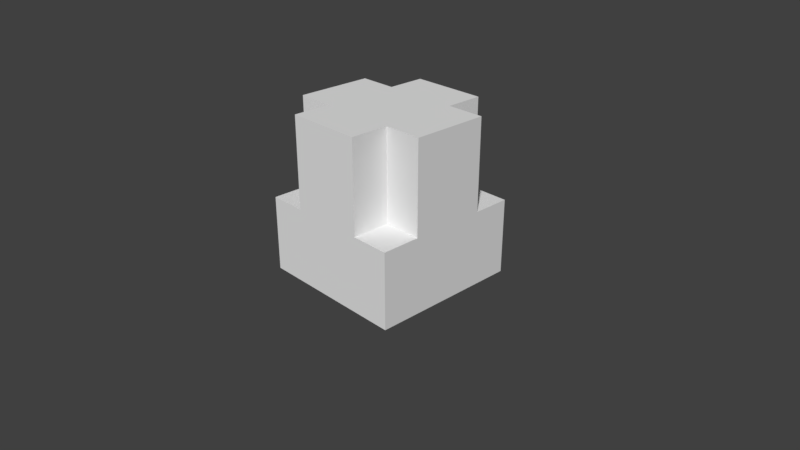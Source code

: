 # Source: 5.20.blend  (saved by Blender 2.79.0; exported with 4.5.12 LTS)
import bpy
from mathutils import Matrix  # noqa: F401  (used for matrix-valued properties, if any)

bpy.ops.wm.read_factory_settings(use_empty=True)
scene = bpy.context.scene
scene.name = 'Scene'

# ---- collections
col_collection_1 = bpy.data.collections.new('Collection 1'); scene.collection.children.link(col_collection_1)

# ---- world
world_world = bpy.data.worlds.new('World'); scene.world = world_world
world_world.color = (0.05088, 0.05088, 0.05088)
world_world.use_sun_shadow = False
world_world.sun_shadow_jitter_overblur = 0.0
world_world.cycles.sampling_method = 'MANUAL'

# ---- cameras
cam_camera = bpy.data.cameras.new('Camera')
cam_camera.clip_end = 100.0
cam_camera.lens = 35.0
cam_camera.sensor_width = 32.0
cam_camera.sensor_height = 18.0
cam_camera.ortho_scale = 7.314
cam_camera.dof.focus_distance = 0.0
cam_camera.dof.aperture_fstop = 128.0

# ---- meshes
me_cube_001 = bpy.data.meshes.new('Cube.001')
me_cube_001.from_pydata([(-1.0, -1.0, -0.501), (-1.0, -1.0, 0.501), (-1.0, 1.0, -0.501), (-1.0, 1.0, 0.501), (1.0, -1.0, -0.501), (1.0, -1.0, 0.501), (1.0, 1.0, -0.501), (1.0, 1.0, 0.501), (-1.0, 0.0, -0.501), (-1.0, -1.0, 0.0), (-1.0, 0.0, 0.501), (-1.0, 1.0, 0.0), (0.0, 1.0, -0.501), (0.0, 1.0, 0.501), (1.0, 1.0, 0.0), (1.0, 0.0, -0.501), (1.0, 0.0, 0.501), (1.0, -1.0, 0.0), (0.0, -1.0, -0.501), (0.0, -1.0, 0.501), (0.0, 0.0, -0.501), (0.0, -1.0, 0.0), (1.0, 0.0, 0.0), (0.0, 1.0, 0.0), (-1.0, 0.0, 0.0), (-1.0, -0.5, -0.501), (-1.0, -1.0, 0.2505), (-1.0, 0.5, 0.501), (-1.0, 1.0, -0.2505), (-0.5, 1.0, -0.501), (0.5, 1.0, 0.501), (1.0, 1.0, -0.2505), (1.0, 0.5, -0.501), (1.0, -0.5, 0.501), (1.0, -1.0, -0.2505), (0.5, -1.0, -0.501), (-0.5, -1.0, 0.501), (-1.0, 0.5, -0.501), (-1.0, -1.0, -0.2505), (-1.0, -0.5, 0.501), (-1.0, 1.0, 0.2505), (0.5, 1.0, -0.501), (-0.5, 1.0, 0.501), (1.0, 1.0, 0.2505), (1.0, -0.5, -0.501), (1.0, 0.5, 0.501), (1.0, -1.0, 0.2505), (-0.5, -1.0, -0.501), (0.5, -1.0, 0.501), (0.0, -0.5, -0.501), (0.0, 0.5, -0.501), (-0.5, 0.0, -0.501), (0.5, 0.0, -0.501), (-0.5, -1.0, 0.0), (0.5, -1.0, 0.0), (0.0, -1.0, -0.2505), (0.0, -1.0, 0.2505), (1.0, -0.5, 0.0), (1.0, 0.5, 0.0), (1.0, 0.0, -0.2505), (1.0, 0.0, 0.2505), (0.5, 1.0, 0.0), (-0.5, 1.0, 0.0), (0.0, 1.0, -0.2505), (0.0, 1.0, 0.2505), (-1.0, 0.5, 0.0), (-1.0, -0.5, 0.0), (-1.0, 0.0, -0.2505), (-1.0, 0.0, 0.2505), (-1.0, -0.5, 0.2505), (-1.0, -0.5, -0.2505), (-1.0, 0.5, -0.2505), (-0.5, 1.0, 0.2505), (-0.5, 1.0, -0.2505), (0.5, 1.0, -0.2505), (1.0, 0.5, 0.2505), (1.0, 0.5, -0.2505), (1.0, -0.5, -0.2505), (0.5, -1.0, 0.2505), (0.5, -1.0, -0.2505), (-0.5, -1.0, -0.2505), (0.5, 0.5, -0.501), (-0.5, 0.5, -0.501), (-0.5, -0.5, -0.501), (-0.5, 0.5, 0.501), (0.5, 0.5, 0.501), (0.5, -0.5, 0.501), (-0.5, -0.5, 0.501), (0.5, -0.5, -0.501), (-0.5, -1.0, 0.2505), (1.0, -0.5, 0.2505), (0.5, 1.0, 0.2505), (-1.0, 0.5, 0.2505), (-1.0, 0.0, 1.702), (0.0, 1.0, 1.702), (1.0, 0.0, 1.702), (0.0, -1.0, 1.702), (0.0, 0.0, 1.702), (-1.0, 0.5, 1.702), (0.5, 1.0, 1.702), (1.0, -0.5, 1.702), (-0.5, -1.0, 1.702), (-1.0, -0.5, 1.702), (-0.5, 1.0, 1.702), (1.0, 0.5, 1.702), (0.5, -1.0, 1.702), (0.0, -0.5, 1.702), (0.0, 0.5, 1.702), (0.5, 0.0, 1.702), (-0.5, 0.0, 1.702), (-0.5, 0.5, 1.702), (0.5, 0.5, 1.702), (0.5, -0.5, 1.702), (-0.5, -0.5, 1.702)], [], [(92, 27, 3, 40), (91, 30, 7, 43), (90, 33, 5, 46), (89, 36, 1, 26), (88, 44, 4, 35), (87, 39, 1, 36), (42, 84, 110, 103), (48, 86, 112, 105), (30, 13, 94, 99), (83, 49, 18, 47), (82, 50, 20, 51), (81, 32, 15, 52), (80, 53, 9, 38), (79, 54, 21, 55), (78, 48, 19, 56), (77, 57, 17, 34), (76, 58, 22, 59), (75, 45, 16, 60), (74, 61, 14, 31), (73, 62, 23, 63), (72, 42, 13, 64), (71, 65, 11, 28), (70, 66, 24, 67), (69, 39, 10, 68), (66, 69, 68, 24), (9, 26, 69, 66), (26, 1, 39, 69), (25, 70, 67, 8), (0, 38, 70, 25), (38, 9, 66, 70), (37, 71, 28, 2), (8, 67, 71, 37), (67, 24, 65, 71), (62, 72, 64, 23), (11, 40, 72, 62), (40, 3, 42, 72), (29, 73, 63, 12), (2, 28, 73, 29), (28, 11, 62, 73), (41, 74, 31, 6), (12, 63, 74, 41), (63, 23, 61, 74), (58, 75, 60, 22), (14, 43, 75, 58), (43, 7, 45, 75), (32, 76, 59, 15), (6, 31, 76, 32), (31, 14, 58, 76), (44, 77, 34, 4), (15, 59, 77, 44), (59, 22, 57, 77), (54, 78, 56, 21), (17, 46, 78, 54), (46, 5, 48, 78), (35, 79, 55, 18), (4, 34, 79, 35), (34, 17, 54, 79), (47, 80, 38, 0), (18, 55, 80, 47), (55, 21, 53, 80), (50, 81, 52, 20), (12, 41, 81, 50), (41, 6, 32, 81), (37, 82, 51, 8), (2, 29, 82, 37), (29, 12, 50, 82), (25, 83, 47, 0), (8, 51, 83, 25), (51, 20, 49, 83), (19, 48, 105, 96), (39, 87, 113, 102), (42, 3, 27, 84), (36, 19, 96, 101), (7, 30, 85, 45), (10, 39, 102, 93), (33, 86, 48, 5), (45, 85, 111, 104), (27, 10, 93, 98), (85, 30, 99, 111), (16, 45, 104, 95), (87, 36, 101, 113), (49, 88, 35, 18), (20, 52, 88, 49), (52, 15, 44, 88), (53, 89, 26, 9), (21, 56, 89, 53), (56, 19, 36, 89), (57, 90, 46, 17), (22, 60, 90, 57), (60, 16, 33, 90), (61, 91, 43, 14), (23, 64, 91, 61), (64, 13, 30, 91), (65, 92, 40, 11), (24, 68, 92, 65), (68, 10, 27, 92), (112, 106, 96, 105), (111, 107, 97, 108), (110, 98, 93, 109), (107, 110, 109, 97), (94, 103, 110, 107), (104, 111, 108, 95), (99, 94, 107, 111), (95, 108, 112, 100), (108, 97, 106, 112), (106, 113, 101, 96), (97, 109, 113, 106), (109, 93, 102, 113), (13, 42, 103, 94), (86, 33, 100, 112), (84, 27, 98, 110), (33, 16, 95, 100)])
me_cube_001.use_remesh_preserve_volume = False
me_cube_001.use_remesh_preserve_attributes = False
me_cube_001.use_mirror_vertex_groups = False
me_cube_001.update()

# ---- objects
ob_cube_001 = bpy.data.objects.new('Cube.001', me_cube_001)
ob_camera = bpy.data.objects.new('Camera', cam_camera)

# ---- transforms, parenting, visibility, modifiers, constraints
ob_cube_001.location = (0.2589, 0.1261, 0.3287)
ob_cube_001.lineart.crease_threshold = 0.0
ob_camera.location = (7.481, -6.508, 5.344)
ob_camera.rotation_euler = (1.109, 0.0, 0.8149)
ob_camera.lock_rotations_4d = False
ob_camera.empty_display_type = 'ARROWS'
ob_camera.color = (0.0, 0.0, 0.0, 0.0)
ob_camera.display_type = 'WIRE'
ob_camera.lineart.crease_threshold = 0.0

# ---- collection membership
col_collection_1.objects.link(ob_cube_001)
col_collection_1.objects.link(ob_camera)

# ---- scene / render settings (as saved in the file)
scene.camera = ob_camera
scene.frame_start = 1; scene.frame_end = 250; scene.frame_set(1)
scene.render.engine = 'BLENDER_EEVEE_NEXT'
scene.render.resolution_percentage = 50
scene.render.dither_intensity = 0.0
scene.cycles.use_denoising = False
scene.cycles.samples = 128
scene.cycles.sampling_pattern = 'TABULATED_SOBOL'
scene.cycles.use_adaptive_sampling = False
scene.cycles.use_light_tree = False
scene.cycles.blur_glossy = 0.0
scene.cycles.sample_clamp_indirect = 0.0
scene.view_settings.view_transform = 'Standard'
bpy.context.view_layer.update()

# ---- added for rendering (the .blend has no usable light): sun
light_auto_sun = bpy.data.lights.new('AutoSun', 'SUN')
light_auto_sun.energy = 3.0
light_auto_sun.angle = 0.0523599
ob_auto_sun = bpy.data.objects.new('AutoSun', light_auto_sun)
scene.collection.objects.link(ob_auto_sun)
ob_auto_sun.rotation_euler = (0.872665, 0.174533, 0.523599)
bpy.context.view_layer.update()
